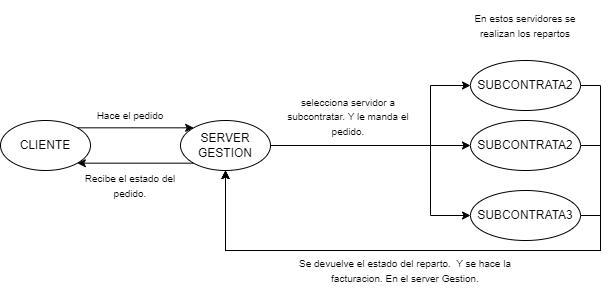

The diagram above was exported from draw.io. Its source (the exported page's mxGraphModel, read from the mxfile embedded in the PNG):
<mxGraphModel dx="604" dy="533" grid="1" gridSize="10" guides="1" tooltips="1" connect="1" arrows="1" fold="1" page="1" pageScale="1" pageWidth="827" pageHeight="1169" math="0" shadow="0">
  <root>
    <mxCell id="0" />
    <mxCell id="1" parent="0" />
    <mxCell id="zgHCVV2ZWSkMcQyDUA9j-6" style="edgeStyle=orthogonalEdgeStyle;rounded=0;orthogonalLoop=1;jettySize=auto;html=1;exitX=1;exitY=0;exitDx=0;exitDy=0;entryX=0;entryY=0;entryDx=0;entryDy=0;" edge="1" parent="1" source="zgHCVV2ZWSkMcQyDUA9j-1" target="zgHCVV2ZWSkMcQyDUA9j-2">
      <mxGeometry relative="1" as="geometry" />
    </mxCell>
    <mxCell id="zgHCVV2ZWSkMcQyDUA9j-1" value="CLIENTE" style="ellipse;whiteSpace=wrap;html=1;" vertex="1" parent="1">
      <mxGeometry x="50" y="150" width="90" height="50" as="geometry" />
    </mxCell>
    <mxCell id="zgHCVV2ZWSkMcQyDUA9j-7" style="edgeStyle=orthogonalEdgeStyle;rounded=0;orthogonalLoop=1;jettySize=auto;html=1;exitX=0;exitY=1;exitDx=0;exitDy=0;entryX=1;entryY=1;entryDx=0;entryDy=0;" edge="1" parent="1" source="zgHCVV2ZWSkMcQyDUA9j-2" target="zgHCVV2ZWSkMcQyDUA9j-1">
      <mxGeometry relative="1" as="geometry" />
    </mxCell>
    <mxCell id="zgHCVV2ZWSkMcQyDUA9j-8" style="edgeStyle=orthogonalEdgeStyle;rounded=0;orthogonalLoop=1;jettySize=auto;html=1;exitX=1;exitY=0.5;exitDx=0;exitDy=0;entryX=0;entryY=0.5;entryDx=0;entryDy=0;" edge="1" parent="1" source="zgHCVV2ZWSkMcQyDUA9j-2" target="zgHCVV2ZWSkMcQyDUA9j-3">
      <mxGeometry relative="1" as="geometry">
        <Array as="points">
          <mxPoint x="480" y="175" />
          <mxPoint x="480" y="115" />
        </Array>
      </mxGeometry>
    </mxCell>
    <mxCell id="zgHCVV2ZWSkMcQyDUA9j-9" style="edgeStyle=orthogonalEdgeStyle;rounded=0;orthogonalLoop=1;jettySize=auto;html=1;exitX=1;exitY=0.5;exitDx=0;exitDy=0;entryX=0;entryY=0.5;entryDx=0;entryDy=0;" edge="1" parent="1" source="zgHCVV2ZWSkMcQyDUA9j-2" target="zgHCVV2ZWSkMcQyDUA9j-4">
      <mxGeometry relative="1" as="geometry" />
    </mxCell>
    <mxCell id="zgHCVV2ZWSkMcQyDUA9j-10" style="edgeStyle=orthogonalEdgeStyle;rounded=0;orthogonalLoop=1;jettySize=auto;html=1;exitX=1;exitY=0.5;exitDx=0;exitDy=0;entryX=0;entryY=0.5;entryDx=0;entryDy=0;" edge="1" parent="1" source="zgHCVV2ZWSkMcQyDUA9j-2" target="zgHCVV2ZWSkMcQyDUA9j-5">
      <mxGeometry relative="1" as="geometry">
        <Array as="points">
          <mxPoint x="480" y="175" />
          <mxPoint x="480" y="245" />
        </Array>
      </mxGeometry>
    </mxCell>
    <mxCell id="zgHCVV2ZWSkMcQyDUA9j-2" value="SERVER&lt;br&gt;GESTION" style="ellipse;whiteSpace=wrap;html=1;" vertex="1" parent="1">
      <mxGeometry x="230" y="150" width="90" height="50" as="geometry" />
    </mxCell>
    <mxCell id="zgHCVV2ZWSkMcQyDUA9j-17" style="edgeStyle=orthogonalEdgeStyle;rounded=0;orthogonalLoop=1;jettySize=auto;html=1;exitX=1;exitY=0.5;exitDx=0;exitDy=0;entryX=0.5;entryY=1;entryDx=0;entryDy=0;" edge="1" parent="1" source="zgHCVV2ZWSkMcQyDUA9j-3" target="zgHCVV2ZWSkMcQyDUA9j-2">
      <mxGeometry relative="1" as="geometry">
        <Array as="points">
          <mxPoint x="650" y="115" />
          <mxPoint x="650" y="280" />
          <mxPoint x="275" y="280" />
        </Array>
      </mxGeometry>
    </mxCell>
    <mxCell id="zgHCVV2ZWSkMcQyDUA9j-3" value="SUBCONTRATA2" style="ellipse;whiteSpace=wrap;html=1;" vertex="1" parent="1">
      <mxGeometry x="520" y="90" width="110" height="50" as="geometry" />
    </mxCell>
    <mxCell id="zgHCVV2ZWSkMcQyDUA9j-18" style="edgeStyle=orthogonalEdgeStyle;rounded=0;orthogonalLoop=1;jettySize=auto;html=1;exitX=1;exitY=0.5;exitDx=0;exitDy=0;entryX=0.5;entryY=1;entryDx=0;entryDy=0;" edge="1" parent="1" source="zgHCVV2ZWSkMcQyDUA9j-4" target="zgHCVV2ZWSkMcQyDUA9j-2">
      <mxGeometry relative="1" as="geometry">
        <Array as="points">
          <mxPoint x="650" y="175" />
          <mxPoint x="650" y="280" />
          <mxPoint x="275" y="280" />
        </Array>
      </mxGeometry>
    </mxCell>
    <mxCell id="zgHCVV2ZWSkMcQyDUA9j-4" value="SUBCONTRATA2" style="ellipse;whiteSpace=wrap;html=1;" vertex="1" parent="1">
      <mxGeometry x="520" y="150" width="110" height="50" as="geometry" />
    </mxCell>
    <mxCell id="zgHCVV2ZWSkMcQyDUA9j-20" style="edgeStyle=orthogonalEdgeStyle;rounded=0;orthogonalLoop=1;jettySize=auto;html=1;exitX=1;exitY=0.5;exitDx=0;exitDy=0;entryX=0.5;entryY=1;entryDx=0;entryDy=0;" edge="1" parent="1" source="zgHCVV2ZWSkMcQyDUA9j-5" target="zgHCVV2ZWSkMcQyDUA9j-2">
      <mxGeometry relative="1" as="geometry">
        <Array as="points">
          <mxPoint x="650" y="245" />
          <mxPoint x="650" y="280" />
          <mxPoint x="275" y="280" />
        </Array>
      </mxGeometry>
    </mxCell>
    <mxCell id="zgHCVV2ZWSkMcQyDUA9j-5" value="SUBCONTRATA3" style="ellipse;whiteSpace=wrap;html=1;" vertex="1" parent="1">
      <mxGeometry x="520" y="220" width="110" height="50" as="geometry" />
    </mxCell>
    <mxCell id="zgHCVV2ZWSkMcQyDUA9j-12" value="&lt;font style=&quot;font-size: 10px;&quot;&gt;Hace el pedido&lt;/font&gt;" style="text;html=1;strokeColor=none;fillColor=none;align=center;verticalAlign=middle;whiteSpace=wrap;rounded=0;" vertex="1" parent="1">
      <mxGeometry x="140" y="130" width="80" height="30" as="geometry" />
    </mxCell>
    <mxCell id="zgHCVV2ZWSkMcQyDUA9j-13" value="&lt;font style=&quot;font-size: 10px;&quot;&gt;selecciona servidor a subcontratar. Y le manda el pedido.&lt;/font&gt;" style="text;html=1;strokeColor=none;fillColor=none;align=center;verticalAlign=middle;whiteSpace=wrap;rounded=0;" vertex="1" parent="1">
      <mxGeometry x="320" y="145" width="156" as="geometry" />
    </mxCell>
    <mxCell id="zgHCVV2ZWSkMcQyDUA9j-14" value="&lt;font style=&quot;font-size: 10px;&quot;&gt;En estos servidores se realizan los repartos&lt;/font&gt;" style="text;html=1;strokeColor=none;fillColor=none;align=center;verticalAlign=middle;whiteSpace=wrap;rounded=0;" vertex="1" parent="1">
      <mxGeometry x="510" y="30" width="130" height="50" as="geometry" />
    </mxCell>
    <mxCell id="zgHCVV2ZWSkMcQyDUA9j-15" value="&lt;font style=&quot;font-size: 10px;&quot;&gt;Se devuelve el estado del reparto.&amp;nbsp; Y se hace la facturacion. En el server Gestion.&lt;br&gt;&lt;/font&gt;" style="text;html=1;strokeColor=none;fillColor=none;align=center;verticalAlign=middle;whiteSpace=wrap;rounded=0;" vertex="1" parent="1">
      <mxGeometry x="330" y="280" width="250" height="40" as="geometry" />
    </mxCell>
    <mxCell id="zgHCVV2ZWSkMcQyDUA9j-21" value="&lt;font style=&quot;font-size: 10px;&quot;&gt;Recibe el estado del pedido.&lt;/font&gt;" style="text;html=1;strokeColor=none;fillColor=none;align=center;verticalAlign=middle;whiteSpace=wrap;rounded=0;" vertex="1" parent="1">
      <mxGeometry x="125" y="200" width="110" height="30" as="geometry" />
    </mxCell>
  </root>
</mxGraphModel>